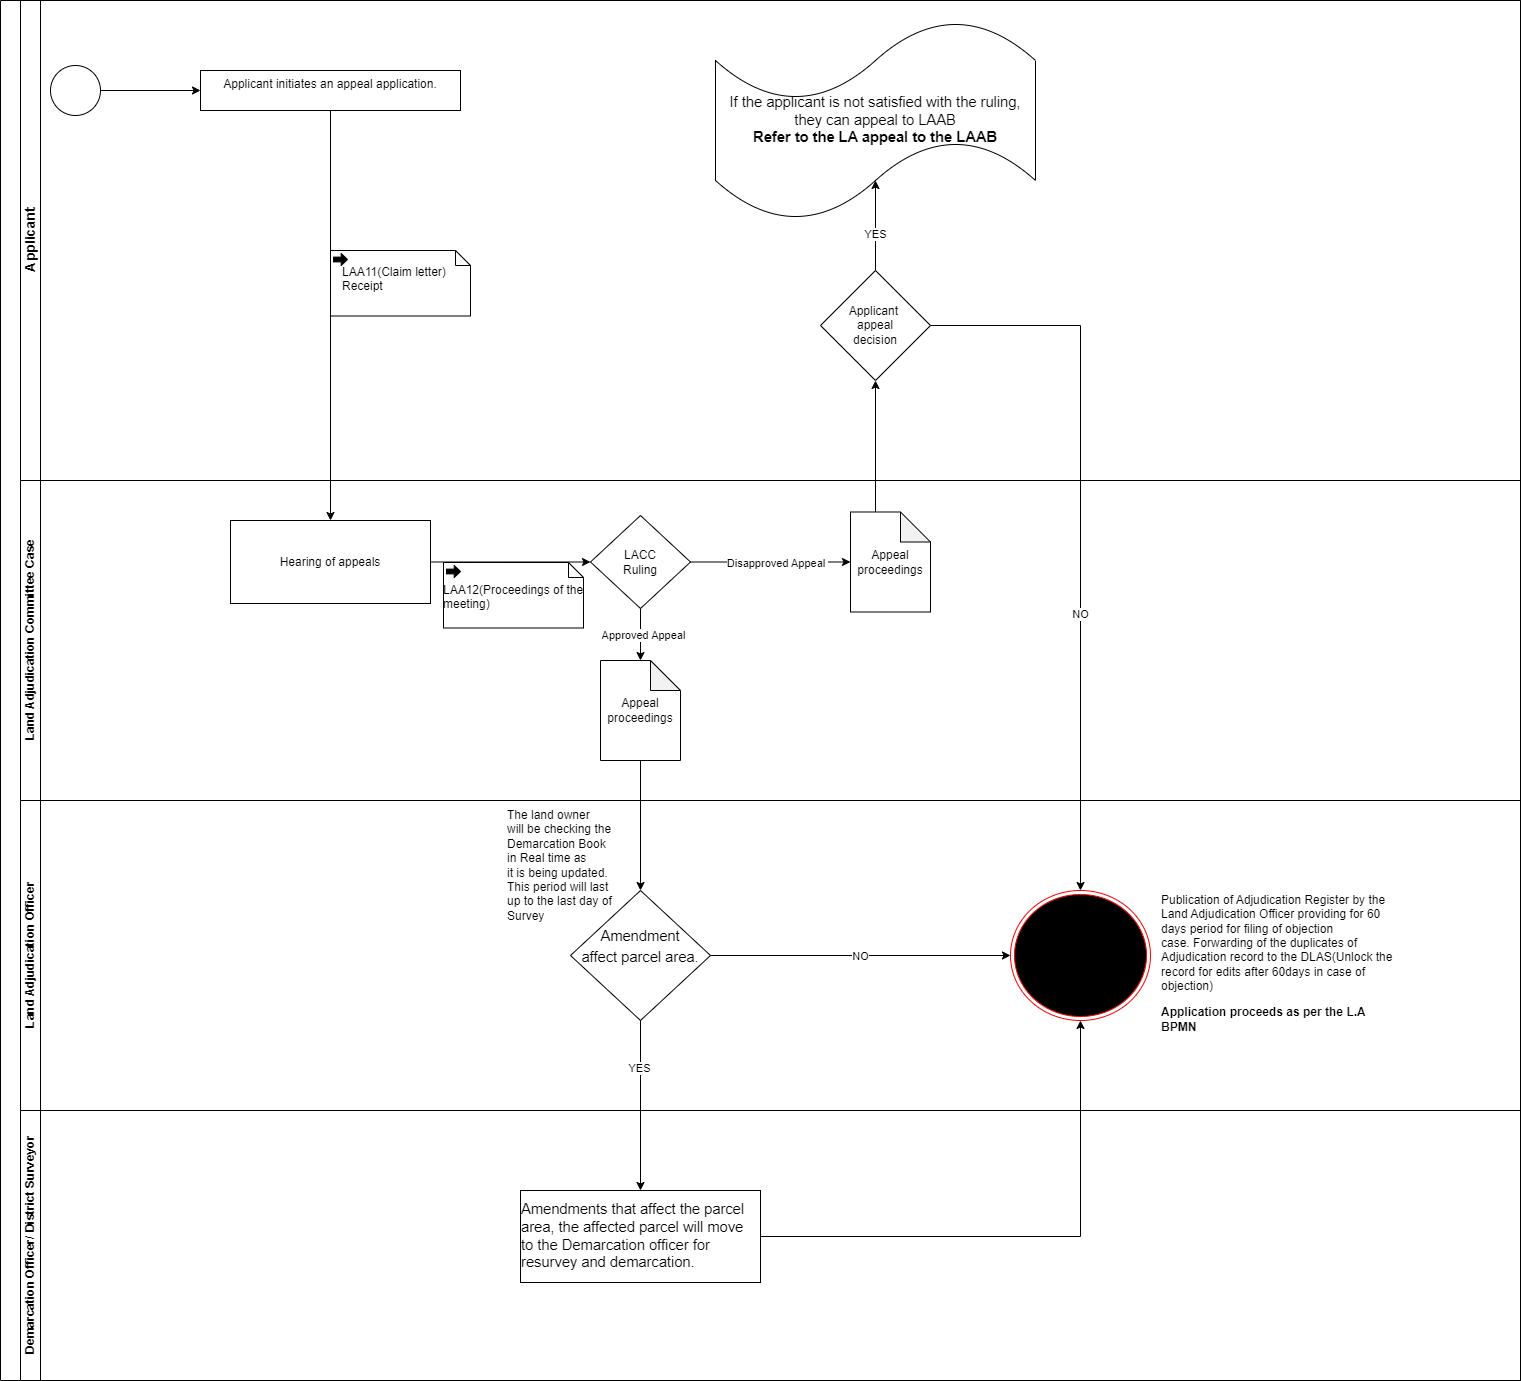

The diagram above was exported from draw.io. Its source (the exported page's mxGraphModel, read from the mxfile embedded in the PNG):
<mxGraphModel dx="2071" dy="652" grid="1" gridSize="10" guides="1" tooltips="1" connect="1" arrows="1" fold="1" page="1" pageScale="1" pageWidth="850" pageHeight="1100" math="0" shadow="0">
  <root>
    <mxCell id="0" />
    <mxCell id="1" parent="0" />
    <mxCell id="PWkDMcdENuoziB6zupQ7-1" value="" style="swimlane;html=1;childLayout=stackLayout;resizeParent=1;resizeParentMax=0;horizontal=0;startSize=20;horizontalStack=0;whiteSpace=wrap;" parent="1" vertex="1">
      <mxGeometry x="-80" y="50" width="1520" height="1380" as="geometry" />
    </mxCell>
    <mxCell id="PWkDMcdENuoziB6zupQ7-2" value="&lt;font style=&quot;font-size: 14px;&quot;&gt;Applicant&lt;/font&gt;" style="swimlane;html=1;startSize=20;horizontal=0;" parent="PWkDMcdENuoziB6zupQ7-1" vertex="1">
      <mxGeometry x="20" width="1500" height="480" as="geometry" />
    </mxCell>
    <mxCell id="mHXj7lTh05-mmO-GrigQ-4" style="edgeStyle=orthogonalEdgeStyle;rounded=0;orthogonalLoop=1;jettySize=auto;html=1;exitX=1;exitY=0.5;exitDx=0;exitDy=0;exitPerimeter=0;entryX=0;entryY=0.5;entryDx=0;entryDy=0;" parent="PWkDMcdENuoziB6zupQ7-2" source="PWkDMcdENuoziB6zupQ7-4" target="PWkDMcdENuoziB6zupQ7-8" edge="1">
      <mxGeometry relative="1" as="geometry" />
    </mxCell>
    <mxCell id="PWkDMcdENuoziB6zupQ7-4" value="" style="points=[[0.145,0.145,0],[0.5,0,0],[0.855,0.145,0],[1,0.5,0],[0.855,0.855,0],[0.5,1,0],[0.145,0.855,0],[0,0.5,0]];shape=mxgraph.bpmn.event;html=1;verticalLabelPosition=bottom;labelBackgroundColor=#ffffff;verticalAlign=top;align=center;perimeter=ellipsePerimeter;outlineConnect=0;aspect=fixed;outline=standard;symbol=general;" parent="PWkDMcdENuoziB6zupQ7-2" vertex="1">
      <mxGeometry x="30" y="65" width="50" height="50" as="geometry" />
    </mxCell>
    <mxCell id="PWkDMcdENuoziB6zupQ7-8" value="&lt;div style=&quot;&quot;&gt;&lt;span style=&quot;background-color: initial;&quot;&gt;Applicant initiates an appeal application.&lt;/span&gt;&lt;/div&gt;" style="whiteSpace=wrap;html=1;verticalAlign=top;align=center;" parent="PWkDMcdENuoziB6zupQ7-2" vertex="1">
      <mxGeometry x="180" y="70" width="260" height="40" as="geometry" />
    </mxCell>
    <mxCell id="mHXj7lTh05-mmO-GrigQ-41" value="&lt;span id=&quot;docs-internal-guid-db0c2f5f-7fff-f415-b782-565040d1eb2e&quot;&gt;&lt;span style=&quot;font-size: 11pt; font-family: Arial, sans-serif; background-color: transparent; font-variant-numeric: normal; font-variant-east-asian: normal; font-variant-alternates: normal; font-variant-position: normal; vertical-align: baseline; white-space-collapse: preserve;&quot;&gt;If the applicant is not satisfied with the ruling, they can appeal to LAAB&lt;/span&gt;&lt;/span&gt;&lt;div&gt;&lt;span&gt;&lt;span style=&quot;font-size: 11pt; font-family: Arial, sans-serif; background-color: transparent; font-variant-numeric: normal; font-variant-east-asian: normal; font-variant-alternates: normal; font-variant-position: normal; vertical-align: baseline; white-space-collapse: preserve;&quot;&gt;&lt;b&gt;Refer to the LA appeal to the LAAB&lt;/b&gt;&lt;/span&gt;&lt;/span&gt;&lt;/div&gt;" style="shape=tape;whiteSpace=wrap;html=1;" parent="PWkDMcdENuoziB6zupQ7-2" vertex="1">
      <mxGeometry x="695" y="20" width="320" height="200" as="geometry" />
    </mxCell>
    <mxCell id="mHXj7lTh05-mmO-GrigQ-47" value="Applicant&amp;nbsp;&lt;div&gt;appeal&lt;div&gt;decision&lt;/div&gt;&lt;/div&gt;" style="rhombus;whiteSpace=wrap;html=1;" parent="PWkDMcdENuoziB6zupQ7-2" vertex="1">
      <mxGeometry x="800" y="270" width="110" height="110" as="geometry" />
    </mxCell>
    <mxCell id="O6IxnwywOjOqBVNmsHyQ-2" style="edgeStyle=orthogonalEdgeStyle;rounded=0;orthogonalLoop=1;jettySize=auto;html=1;exitX=0.5;exitY=0;exitDx=0;exitDy=0;entryX=0.5;entryY=0.8;entryDx=0;entryDy=0;entryPerimeter=0;" parent="PWkDMcdENuoziB6zupQ7-2" source="mHXj7lTh05-mmO-GrigQ-47" target="mHXj7lTh05-mmO-GrigQ-41" edge="1">
      <mxGeometry relative="1" as="geometry" />
    </mxCell>
    <mxCell id="O6IxnwywOjOqBVNmsHyQ-3" value="YES" style="edgeLabel;html=1;align=center;verticalAlign=middle;resizable=0;points=[];" parent="O6IxnwywOjOqBVNmsHyQ-2" vertex="1" connectable="0">
      <mxGeometry x="-0.1778" y="1" relative="1" as="geometry">
        <mxPoint as="offset" />
      </mxGeometry>
    </mxCell>
    <mxCell id="m_1mAtGQtoWOJuMH1qMe-1" value="" style="shape=mxgraph.bpmn.data;labelPosition=center;verticalLabelPosition=bottom;align=center;verticalAlign=top;size=15;html=1;bpmnTransferType=output;fillColor=none;" parent="PWkDMcdENuoziB6zupQ7-2" vertex="1">
      <mxGeometry x="310" y="250" width="140" height="65.5" as="geometry" />
    </mxCell>
    <mxCell id="m_1mAtGQtoWOJuMH1qMe-2" value="LAA11(Claim letter) &#10;Receipt" style="text;whiteSpace=wrap;html=1;" parent="PWkDMcdENuoziB6zupQ7-2" vertex="1">
      <mxGeometry x="320" y="257.75" width="140" height="50" as="geometry" />
    </mxCell>
    <mxCell id="PWkDMcdENuoziB6zupQ7-18" value="Land Adjudication Committee Case" style="swimlane;html=1;startSize=20;horizontal=0;" parent="PWkDMcdENuoziB6zupQ7-1" vertex="1">
      <mxGeometry x="20" y="480" width="1500" height="320" as="geometry" />
    </mxCell>
    <mxCell id="mHXj7lTh05-mmO-GrigQ-11" style="edgeStyle=orthogonalEdgeStyle;rounded=0;orthogonalLoop=1;jettySize=auto;html=1;exitX=1;exitY=0.5;exitDx=0;exitDy=0;entryX=0;entryY=0.5;entryDx=0;entryDy=0;" parent="PWkDMcdENuoziB6zupQ7-18" source="PWkDMcdENuoziB6zupQ7-28" target="mHXj7lTh05-mmO-GrigQ-8" edge="1">
      <mxGeometry relative="1" as="geometry" />
    </mxCell>
    <mxCell id="PWkDMcdENuoziB6zupQ7-28" value="Hearing of appeals" style="whiteSpace=wrap;html=1;" parent="PWkDMcdENuoziB6zupQ7-18" vertex="1">
      <mxGeometry x="210" y="40" width="200" height="83" as="geometry" />
    </mxCell>
    <mxCell id="mHXj7lTh05-mmO-GrigQ-8" value="LACC&lt;div&gt;Ruling&lt;/div&gt;" style="rhombus;whiteSpace=wrap;html=1;" parent="PWkDMcdENuoziB6zupQ7-18" vertex="1">
      <mxGeometry x="570" y="35" width="100" height="93" as="geometry" />
    </mxCell>
    <mxCell id="mHXj7lTh05-mmO-GrigQ-24" value="Appeal proceedings" style="shape=note;whiteSpace=wrap;html=1;backgroundOutline=1;darkOpacity=0.05;" parent="PWkDMcdENuoziB6zupQ7-18" vertex="1">
      <mxGeometry x="830" y="31.5" width="80" height="100" as="geometry" />
    </mxCell>
    <mxCell id="mHXj7lTh05-mmO-GrigQ-27" style="edgeStyle=orthogonalEdgeStyle;rounded=0;orthogonalLoop=1;jettySize=auto;html=1;exitX=1;exitY=0.5;exitDx=0;exitDy=0;entryX=0;entryY=0.5;entryDx=0;entryDy=0;entryPerimeter=0;" parent="PWkDMcdENuoziB6zupQ7-18" source="mHXj7lTh05-mmO-GrigQ-8" target="mHXj7lTh05-mmO-GrigQ-24" edge="1">
      <mxGeometry relative="1" as="geometry" />
    </mxCell>
    <mxCell id="mHXj7lTh05-mmO-GrigQ-30" value="Disapproved Appeal&amp;nbsp;" style="edgeLabel;html=1;align=center;verticalAlign=middle;resizable=0;points=[];" parent="mHXj7lTh05-mmO-GrigQ-27" vertex="1" connectable="0">
      <mxGeometry x="0.0736" y="-1" relative="1" as="geometry">
        <mxPoint as="offset" />
      </mxGeometry>
    </mxCell>
    <mxCell id="mHXj7lTh05-mmO-GrigQ-29" value="Appeal proceedings" style="shape=note;whiteSpace=wrap;html=1;backgroundOutline=1;darkOpacity=0.05;" parent="PWkDMcdENuoziB6zupQ7-18" vertex="1">
      <mxGeometry x="580" y="180" width="80" height="100" as="geometry" />
    </mxCell>
    <mxCell id="mHXj7lTh05-mmO-GrigQ-31" style="edgeStyle=orthogonalEdgeStyle;rounded=0;orthogonalLoop=1;jettySize=auto;html=1;exitX=0.5;exitY=1;exitDx=0;exitDy=0;entryX=0.5;entryY=0;entryDx=0;entryDy=0;entryPerimeter=0;" parent="PWkDMcdENuoziB6zupQ7-18" source="mHXj7lTh05-mmO-GrigQ-8" target="mHXj7lTh05-mmO-GrigQ-29" edge="1">
      <mxGeometry relative="1" as="geometry" />
    </mxCell>
    <mxCell id="mHXj7lTh05-mmO-GrigQ-33" value="Approved Appeal" style="edgeLabel;html=1;align=center;verticalAlign=middle;resizable=0;points=[];" parent="mHXj7lTh05-mmO-GrigQ-31" vertex="1" connectable="0">
      <mxGeometry x="0.0054" y="2" relative="1" as="geometry">
        <mxPoint as="offset" />
      </mxGeometry>
    </mxCell>
    <mxCell id="m_1mAtGQtoWOJuMH1qMe-3" value="" style="shape=mxgraph.bpmn.data;labelPosition=center;verticalLabelPosition=bottom;align=center;verticalAlign=top;size=15;html=1;bpmnTransferType=output;fillColor=none;" parent="PWkDMcdENuoziB6zupQ7-18" vertex="1">
      <mxGeometry x="423" y="82" width="140" height="65.5" as="geometry" />
    </mxCell>
    <mxCell id="m_1mAtGQtoWOJuMH1qMe-4" value="LAA12(Proceedings of the &#10; meeting)" style="text;whiteSpace=wrap;html=1;" parent="PWkDMcdENuoziB6zupQ7-18" vertex="1">
      <mxGeometry x="421" y="95.5" width="170" height="50" as="geometry" />
    </mxCell>
    <mxCell id="PWkDMcdENuoziB6zupQ7-33" value="Land Adjudication Officer" style="swimlane;html=1;startSize=20;horizontal=0;gradientColor=none;swimlaneFillColor=none;" parent="PWkDMcdENuoziB6zupQ7-1" vertex="1">
      <mxGeometry x="20" y="800" width="1500" height="310" as="geometry" />
    </mxCell>
    <mxCell id="70Kv5ryraI8S_m7H2ytU-3" style="edgeStyle=orthogonalEdgeStyle;rounded=0;orthogonalLoop=1;jettySize=auto;html=1;exitX=1;exitY=0.5;exitDx=0;exitDy=0;entryX=0;entryY=0.5;entryDx=0;entryDy=0;" parent="PWkDMcdENuoziB6zupQ7-33" source="mHXj7lTh05-mmO-GrigQ-57" edge="1">
      <mxGeometry relative="1" as="geometry">
        <mxPoint x="990.0000000000018" y="155" as="targetPoint" />
      </mxGeometry>
    </mxCell>
    <mxCell id="LtUYv3yWhpn6nymiu8XZ-1" value="NO" style="edgeLabel;html=1;align=center;verticalAlign=middle;resizable=0;points=[];" parent="70Kv5ryraI8S_m7H2ytU-3" vertex="1" connectable="0">
      <mxGeometry y="-1" relative="1" as="geometry">
        <mxPoint as="offset" />
      </mxGeometry>
    </mxCell>
    <mxCell id="mHXj7lTh05-mmO-GrigQ-57" value="&lt;p style=&quot;line-height: 1.38; margin-top: 0pt; margin-bottom: 0pt;&quot; dir=&quot;ltr&quot;&gt;&lt;span style=&quot;font-size: 11pt; font-family: Arial, sans-serif; background-color: transparent; font-variant-numeric: normal; font-variant-east-asian: normal; font-variant-alternates: normal; font-variant-position: normal; vertical-align: baseline; white-space-collapse: preserve;&quot;&gt;Amendment&lt;/span&gt;&lt;/p&gt;&lt;p style=&quot;line-height: 1.38; margin-top: 0pt; margin-bottom: 0pt;&quot; dir=&quot;ltr&quot;&gt;&lt;span style=&quot;font-size: 11pt; font-family: Arial, sans-serif; background-color: transparent; font-variant-numeric: normal; font-variant-east-asian: normal; font-variant-alternates: normal; font-variant-position: normal; vertical-align: baseline; white-space-collapse: preserve;&quot;&gt;affect parcel area.&lt;/span&gt;&lt;/p&gt;&lt;div&gt;&lt;span style=&quot;font-size: 11pt; font-family: Arial, sans-serif; background-color: transparent; font-variant-numeric: normal; font-variant-east-asian: normal; font-variant-alternates: normal; font-variant-position: normal; vertical-align: baseline; white-space-collapse: preserve;&quot;&gt;&lt;br&gt;&lt;/span&gt;&lt;/div&gt;" style="rhombus;whiteSpace=wrap;html=1;" parent="PWkDMcdENuoziB6zupQ7-33" vertex="1">
      <mxGeometry x="550" y="90" width="140" height="130" as="geometry" />
    </mxCell>
    <mxCell id="70Kv5ryraI8S_m7H2ytU-4" value="&lt;p style=&quot;text-wrap: wrap;&quot; class=&quot;MsoNormal&quot;&gt;&lt;br&gt;&lt;/p&gt;" style="text;html=1;align=left;verticalAlign=middle;resizable=0;points=[];autosize=1;strokeColor=none;fillColor=none;" parent="PWkDMcdENuoziB6zupQ7-33" vertex="1">
      <mxGeometry x="990" y="130" width="20" height="50" as="geometry" />
    </mxCell>
    <mxCell id="70Kv5ryraI8S_m7H2ytU-6" value="&lt;p style=&quot;text-align: left;&quot; class=&quot;MsoNormal&quot;&gt;&lt;span lang=&quot;EN-GB&quot;&gt;Publication of Adjudication Register by the Land Adjudication Officer&amp;nbsp;&lt;/span&gt;&lt;span style=&quot;background-color: initial;&quot;&gt;providing for 60 days period for filing of objection case.&amp;nbsp;&lt;/span&gt;&lt;span style=&quot;background-color: initial;&quot;&gt;Forwarding of the duplicates of Adjudication record to the DLAS&lt;/span&gt;&lt;span style=&quot;background-color: initial;&quot;&gt;(Unlock the record for edits after 60days in case of objection)&lt;/span&gt;&lt;/p&gt;&lt;p style=&quot;text-align: left;&quot; class=&quot;MsoNormal&quot;&gt;&lt;b style=&quot;background-color: initial;&quot;&gt;Application proceeds as per the L.A BPMN&lt;/b&gt;&lt;/p&gt;" style="whiteSpace=wrap;html=1;gradientColor=none;strokeColor=none;" parent="PWkDMcdENuoziB6zupQ7-33" vertex="1">
      <mxGeometry x="1140" y="90" width="240" height="145" as="geometry" />
    </mxCell>
    <mxCell id="FcfXKEheSGvT-fSAMvtv-1" value="" style="ellipse;html=1;shape=endState;fillColor=#000000;strokeColor=#ff0000;" parent="PWkDMcdENuoziB6zupQ7-33" vertex="1">
      <mxGeometry x="990" y="90" width="140" height="130" as="geometry" />
    </mxCell>
    <mxCell id="ZaQ0UgRIi4dhrH7iX5xu-1" value="The land owner&lt;div&gt;will be checking the&lt;/div&gt;&lt;div&gt;Demarcation Book&lt;/div&gt;&lt;div&gt;in Real time as&lt;/div&gt;&lt;div&gt;it is being updated.&amp;nbsp;&lt;/div&gt;&lt;div&gt;This period will last&lt;/div&gt;&lt;div&gt;up to the last day of&lt;/div&gt;&lt;div&gt;Survey&amp;nbsp;&lt;/div&gt;" style="text;html=1;align=left;verticalAlign=middle;resizable=0;points=[];autosize=1;strokeColor=none;fillColor=none;" parent="PWkDMcdENuoziB6zupQ7-33" vertex="1">
      <mxGeometry x="485" width="130" height="130" as="geometry" />
    </mxCell>
    <mxCell id="PWkDMcdENuoziB6zupQ7-43" value="Demarcation Officer/ District Surveyor" style="swimlane;html=1;startSize=20;horizontal=0;" parent="PWkDMcdENuoziB6zupQ7-1" vertex="1">
      <mxGeometry x="20" y="1110" width="1500" height="270" as="geometry" />
    </mxCell>
    <mxCell id="PWkDMcdENuoziB6zupQ7-44" value="" style="edgeStyle=orthogonalEdgeStyle;rounded=0;orthogonalLoop=1;jettySize=auto;html=1;exitX=0.5;exitY=1;exitDx=0;exitDy=0;" parent="PWkDMcdENuoziB6zupQ7-43" edge="1">
      <mxGeometry relative="1" as="geometry">
        <mxPoint x="1880" y="166" as="targetPoint" />
      </mxGeometry>
    </mxCell>
    <mxCell id="PWkDMcdENuoziB6zupQ7-45" value="Rejects" style="edgeLabel;html=1;align=center;verticalAlign=middle;resizable=0;points=[];" parent="PWkDMcdENuoziB6zupQ7-44" vertex="1" connectable="0">
      <mxGeometry x="-0.2857" y="-3" relative="1" as="geometry">
        <mxPoint as="offset" />
      </mxGeometry>
    </mxCell>
    <mxCell id="PWkDMcdENuoziB6zupQ7-47" value="&lt;div style=&quot;text-align: left;&quot;&gt;&lt;span id=&quot;docs-internal-guid-d6d3c011-7fff-b26b-1240-02130e1e9896&quot;&gt;&lt;span style=&quot;font-size: 11pt; font-family: Arial, sans-serif; background-color: transparent; font-variant-numeric: normal; font-variant-east-asian: normal; font-variant-alternates: normal; font-variant-position: normal; vertical-align: baseline; white-space-collapse: preserve;&quot;&gt;Amendments that affect the parcel area, the affected parcel will move to the Demarcation officer for resurvey and demarcation.&lt;/span&gt;&lt;/span&gt;&lt;br&gt;&lt;/div&gt;" style="whiteSpace=wrap;html=1;" parent="PWkDMcdENuoziB6zupQ7-43" vertex="1">
      <mxGeometry x="500" y="80" width="240" height="92" as="geometry" />
    </mxCell>
    <mxCell id="mHXj7lTh05-mmO-GrigQ-7" style="edgeStyle=orthogonalEdgeStyle;rounded=0;orthogonalLoop=1;jettySize=auto;html=1;exitX=0.5;exitY=1;exitDx=0;exitDy=0;" parent="PWkDMcdENuoziB6zupQ7-1" source="PWkDMcdENuoziB6zupQ7-8" target="PWkDMcdENuoziB6zupQ7-28" edge="1">
      <mxGeometry relative="1" as="geometry" />
    </mxCell>
    <mxCell id="mHXj7lTh05-mmO-GrigQ-32" style="edgeStyle=orthogonalEdgeStyle;rounded=0;orthogonalLoop=1;jettySize=auto;html=1;exitX=0.5;exitY=1;exitDx=0;exitDy=0;exitPerimeter=0;" parent="PWkDMcdENuoziB6zupQ7-1" source="mHXj7lTh05-mmO-GrigQ-29" target="mHXj7lTh05-mmO-GrigQ-57" edge="1">
      <mxGeometry relative="1" as="geometry">
        <mxPoint x="640" y="980" as="targetPoint" />
      </mxGeometry>
    </mxCell>
    <mxCell id="mHXj7lTh05-mmO-GrigQ-35" style="edgeStyle=orthogonalEdgeStyle;rounded=0;orthogonalLoop=1;jettySize=auto;html=1;entryX=0.5;entryY=0;entryDx=0;entryDy=0;exitX=0.5;exitY=1;exitDx=0;exitDy=0;" parent="PWkDMcdENuoziB6zupQ7-1" source="mHXj7lTh05-mmO-GrigQ-57" target="PWkDMcdENuoziB6zupQ7-47" edge="1">
      <mxGeometry relative="1" as="geometry">
        <mxPoint x="270" y="890" as="sourcePoint" />
      </mxGeometry>
    </mxCell>
    <mxCell id="mHXj7lTh05-mmO-GrigQ-59" value="YES" style="edgeLabel;html=1;align=center;verticalAlign=middle;resizable=0;points=[];" parent="mHXj7lTh05-mmO-GrigQ-35" vertex="1" connectable="0">
      <mxGeometry x="-0.4471" y="-2" relative="1" as="geometry">
        <mxPoint as="offset" />
      </mxGeometry>
    </mxCell>
    <mxCell id="mHXj7lTh05-mmO-GrigQ-51" style="edgeStyle=orthogonalEdgeStyle;rounded=0;orthogonalLoop=1;jettySize=auto;html=1;exitX=0;exitY=0;exitDx=25;exitDy=0;exitPerimeter=0;entryX=0.5;entryY=1;entryDx=0;entryDy=0;" parent="PWkDMcdENuoziB6zupQ7-1" source="mHXj7lTh05-mmO-GrigQ-24" target="mHXj7lTh05-mmO-GrigQ-47" edge="1">
      <mxGeometry relative="1" as="geometry" />
    </mxCell>
    <mxCell id="FcfXKEheSGvT-fSAMvtv-2" style="edgeStyle=orthogonalEdgeStyle;rounded=0;orthogonalLoop=1;jettySize=auto;html=1;exitX=1;exitY=0.5;exitDx=0;exitDy=0;entryX=0.5;entryY=1;entryDx=0;entryDy=0;" parent="PWkDMcdENuoziB6zupQ7-1" source="PWkDMcdENuoziB6zupQ7-47" target="FcfXKEheSGvT-fSAMvtv-1" edge="1">
      <mxGeometry relative="1" as="geometry" />
    </mxCell>
    <mxCell id="FcfXKEheSGvT-fSAMvtv-3" style="edgeStyle=orthogonalEdgeStyle;rounded=0;orthogonalLoop=1;jettySize=auto;html=1;exitX=1;exitY=0.5;exitDx=0;exitDy=0;entryX=0.5;entryY=0;entryDx=0;entryDy=0;" parent="PWkDMcdENuoziB6zupQ7-1" source="mHXj7lTh05-mmO-GrigQ-47" target="FcfXKEheSGvT-fSAMvtv-1" edge="1">
      <mxGeometry relative="1" as="geometry" />
    </mxCell>
    <mxCell id="TD7eY3LpWPLXA97CKBlO-1" value="NO" style="edgeLabel;html=1;align=center;verticalAlign=middle;resizable=0;points=[];" parent="FcfXKEheSGvT-fSAMvtv-3" vertex="1" connectable="0">
      <mxGeometry x="0.2261" y="-1" relative="1" as="geometry">
        <mxPoint as="offset" />
      </mxGeometry>
    </mxCell>
  </root>
</mxGraphModel>